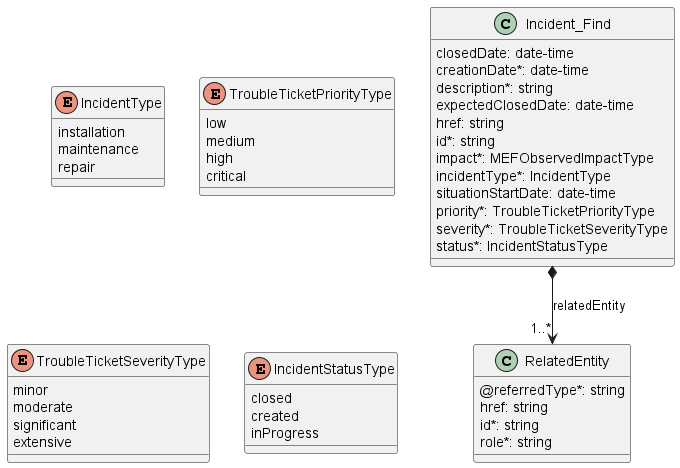

The diagram above was rendered by PlantUML. Its source (embedded in the PNG):
@startuml

class Incident_Find {

    closedDate: date-time
    creationDate*: date-time
    description*: string
    expectedClosedDate: date-time
    href: string
    id*: string
    impact*: MEFObservedImpactType
    incidentType*: IncidentType
    situationStartDate: date-time
    priority*: TroubleTicketPriorityType
    severity*: TroubleTicketSeverityType
    status*: IncidentStatusType
}
Incident_Find *-->"1..*" RelatedEntity : relatedEntity


class RelatedEntity {

    @referredType*: string
    href: string
    id*: string
    role*: string
}


enum IncidentType {

    installation
    maintenance
    repair
}

enum TroubleTicketPriorityType {

    low
    medium
    high
    critical
}
enum TroubleTicketSeverityType {

    minor
    moderate
    significant
    extensive
}
enum IncidentStatusType {

    closed
    created
    inProgress
}

@enduml